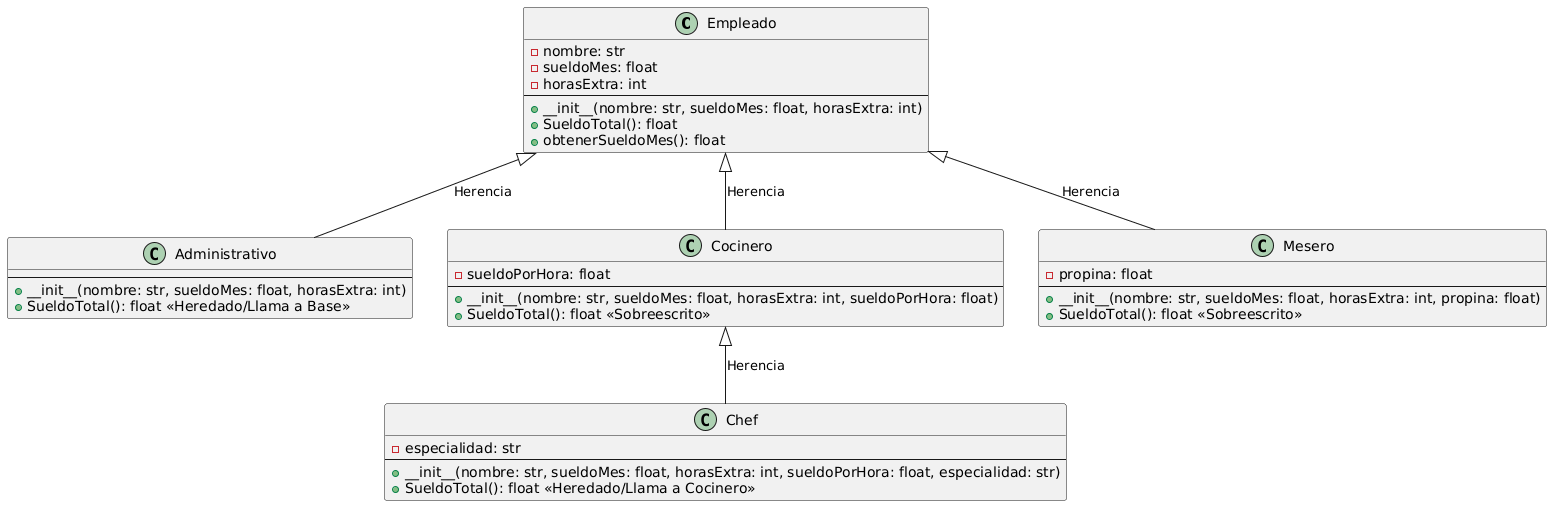

The diagram above was rendered by PlantUML. Its source (embedded in the PNG):
@startuml
class Empleado {
  - nombre: str
  - sueldoMes: float
  - horasExtra: int
  --
  + __init__(nombre: str, sueldoMes: float, horasExtra: int)
  + SueldoTotal(): float
  + obtenerSueldoMes(): float
}

class Administrativo {
  --
  + __init__(nombre: str, sueldoMes: float, horasExtra: int)
  + SueldoTotal(): float <<Heredado/Llama a Base>>
}

class Cocinero {
  - sueldoPorHora: float
  --
  + __init__(nombre: str, sueldoMes: float, horasExtra: int, sueldoPorHora: float)
  + SueldoTotal(): float <<Sobreescrito>>
}

class Chef {
  - especialidad: str
  --
  + __init__(nombre: str, sueldoMes: float, horasExtra: int, sueldoPorHora: float, especialidad: str)
  + SueldoTotal(): float <<Heredado/Llama a Cocinero>>
}

class Mesero {
  - propina: float
  --
  + __init__(nombre: str, sueldoMes: float, horasExtra: int, propina: float)
  + SueldoTotal(): float <<Sobreescrito>>
}

Empleado <|-- Administrativo : Herencia
Empleado <|-- Mesero : Herencia
Empleado <|-- Cocinero : Herencia
Cocinero <|-- Chef : Herencia
@enduml